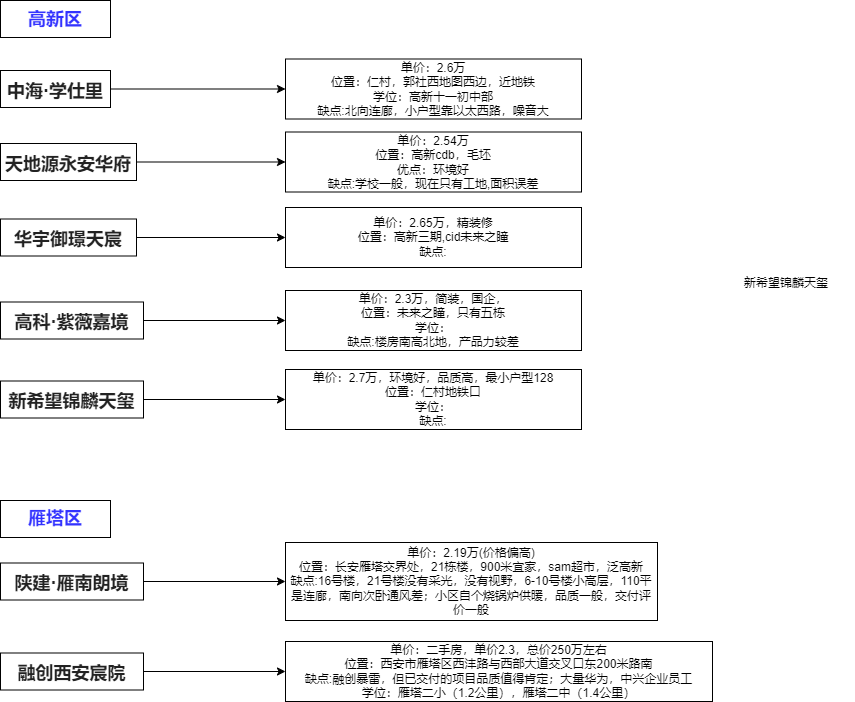

The diagram above was exported from draw.io. Its source (the exported page's mxGraphModel, read from the mxfile embedded in the PNG):
<mxGraphModel dx="1291" dy="665" grid="0" gridSize="10" guides="1" tooltips="1" connect="1" arrows="1" fold="1" page="1" pageScale="1" pageWidth="827" pageHeight="1169" math="0" shadow="0">
  <root>
    <mxCell id="0" />
    <mxCell id="1" parent="0" />
    <mxCell id="fiLK9xoQH61ISBIdRSwI-4" style="edgeStyle=orthogonalEdgeStyle;rounded=0;orthogonalLoop=1;jettySize=auto;html=1;" edge="1" parent="1" source="fiLK9xoQH61ISBIdRSwI-1" target="fiLK9xoQH61ISBIdRSwI-5">
      <mxGeometry relative="1" as="geometry">
        <mxPoint x="269.58064516129025" y="113.5" as="targetPoint" />
      </mxGeometry>
    </mxCell>
    <mxCell id="fiLK9xoQH61ISBIdRSwI-1" value="&lt;h1 style=&quot;margin: 0px; padding: 0px; box-sizing: border-box; text-size-adjust: none; line-height: 30px; color: rgb(34, 34, 34); font-family: PingFang-SC-Regular, Helvetica, sans-serif; text-align: start;&quot;&gt;&lt;font style=&quot;font-size: 18px;&quot;&gt;中海·学仕里&lt;/font&gt;&lt;/h1&gt;" style="rounded=0;whiteSpace=wrap;html=1;" vertex="1" parent="1">
      <mxGeometry x="31" y="95" width="110" height="37" as="geometry" />
    </mxCell>
    <mxCell id="fiLK9xoQH61ISBIdRSwI-2" value="&lt;span style=&quot;font-size: 18px;&quot;&gt;&lt;b&gt;&lt;font color=&quot;#3333ff&quot;&gt;高新区&lt;/font&gt;&lt;/b&gt;&lt;/span&gt;" style="rounded=0;whiteSpace=wrap;html=1;" vertex="1" parent="1">
      <mxGeometry x="31" y="25" width="110" height="37" as="geometry" />
    </mxCell>
    <mxCell id="fiLK9xoQH61ISBIdRSwI-5" value="单价：2.6万&lt;br&gt;位置：仁村，郭社西地图西边，近地铁&lt;br&gt;学位：高新十一初中部&lt;br&gt;缺点:北向连廊，小户型靠以太西路，噪音大&lt;br&gt;" style="rounded=0;whiteSpace=wrap;html=1;" vertex="1" parent="1">
      <mxGeometry x="316" y="83.5" width="296" height="60" as="geometry" />
    </mxCell>
    <mxCell id="fiLK9xoQH61ISBIdRSwI-8" style="edgeStyle=orthogonalEdgeStyle;rounded=0;orthogonalLoop=1;jettySize=auto;html=1;" edge="1" parent="1" source="fiLK9xoQH61ISBIdRSwI-6" target="fiLK9xoQH61ISBIdRSwI-7">
      <mxGeometry relative="1" as="geometry" />
    </mxCell>
    <mxCell id="fiLK9xoQH61ISBIdRSwI-6" value="&lt;h1 style=&quot;margin: 0px; padding: 0px; box-sizing: border-box; text-size-adjust: none; line-height: 30px; color: rgb(34, 34, 34); font-family: PingFang-SC-Regular, Helvetica, sans-serif; text-align: start;&quot;&gt;&lt;font style=&quot;font-size: 18px;&quot;&gt;天地源永安华府&lt;/font&gt;&lt;/h1&gt;" style="rounded=0;whiteSpace=wrap;html=1;" vertex="1" parent="1">
      <mxGeometry x="31" y="168" width="136" height="37" as="geometry" />
    </mxCell>
    <mxCell id="fiLK9xoQH61ISBIdRSwI-7" value="单价：2.54万&lt;br&gt;位置：高新cdb，毛坯&lt;br&gt;优点：环境好&lt;br&gt;缺点:学校一般，现在只有工地,面积误差" style="rounded=0;whiteSpace=wrap;html=1;" vertex="1" parent="1">
      <mxGeometry x="316" y="156.5" width="296" height="60" as="geometry" />
    </mxCell>
    <mxCell id="fiLK9xoQH61ISBIdRSwI-9" style="edgeStyle=orthogonalEdgeStyle;rounded=0;orthogonalLoop=1;jettySize=auto;html=1;" edge="1" parent="1" source="fiLK9xoQH61ISBIdRSwI-10" target="fiLK9xoQH61ISBIdRSwI-11">
      <mxGeometry relative="1" as="geometry" />
    </mxCell>
    <mxCell id="fiLK9xoQH61ISBIdRSwI-10" value="&lt;h1 style=&quot;margin: 0px; padding: 0px; box-sizing: border-box; text-size-adjust: none; line-height: 30px; color: rgb(34, 34, 34); font-family: PingFang-SC-Regular, Helvetica, sans-serif; text-align: start;&quot;&gt;&lt;font style=&quot;font-size: 18px;&quot;&gt;华宇御璟天宸&lt;/font&gt;&lt;/h1&gt;" style="rounded=0;whiteSpace=wrap;html=1;" vertex="1" parent="1">
      <mxGeometry x="31" y="243.5" width="136" height="37" as="geometry" />
    </mxCell>
    <mxCell id="fiLK9xoQH61ISBIdRSwI-11" value="单价：2.65万，精装修&lt;br&gt;位置：高新三期,cid未来之瞳&lt;br&gt;缺点:" style="rounded=0;whiteSpace=wrap;html=1;" vertex="1" parent="1">
      <mxGeometry x="316" y="232" width="296" height="60" as="geometry" />
    </mxCell>
    <mxCell id="fiLK9xoQH61ISBIdRSwI-12" style="edgeStyle=orthogonalEdgeStyle;rounded=0;orthogonalLoop=1;jettySize=auto;html=1;" edge="1" parent="1" source="fiLK9xoQH61ISBIdRSwI-13" target="fiLK9xoQH61ISBIdRSwI-15">
      <mxGeometry relative="1" as="geometry">
        <mxPoint x="269.58064516129025" y="345" as="targetPoint" />
      </mxGeometry>
    </mxCell>
    <mxCell id="fiLK9xoQH61ISBIdRSwI-13" value="&lt;h1 style=&quot;margin: 0px; padding: 0px; box-sizing: border-box; text-size-adjust: none; line-height: 30px; color: rgb(34, 34, 34); font-family: PingFang-SC-Regular, Helvetica, sans-serif; text-align: start;&quot;&gt;&lt;font style=&quot;font-size: 18px;&quot;&gt;高科·紫薇嘉境&lt;/font&gt;&lt;/h1&gt;" style="rounded=0;whiteSpace=wrap;html=1;" vertex="1" parent="1">
      <mxGeometry x="31" y="326.5" width="143" height="37" as="geometry" />
    </mxCell>
    <mxCell id="fiLK9xoQH61ISBIdRSwI-15" value="单价：2.3万，简装，国企，&lt;br&gt;位置：未来之瞳，只有五栋&lt;br&gt;学位：&lt;br&gt;缺点:楼房南高北地，产品力较差" style="rounded=0;whiteSpace=wrap;html=1;" vertex="1" parent="1">
      <mxGeometry x="316" y="315" width="296" height="60" as="geometry" />
    </mxCell>
    <mxCell id="fiLK9xoQH61ISBIdRSwI-19" style="edgeStyle=orthogonalEdgeStyle;rounded=0;orthogonalLoop=1;jettySize=auto;html=1;" edge="1" parent="1" source="fiLK9xoQH61ISBIdRSwI-20" target="fiLK9xoQH61ISBIdRSwI-21">
      <mxGeometry relative="1" as="geometry">
        <mxPoint x="269.58064516129025" y="606" as="targetPoint" />
      </mxGeometry>
    </mxCell>
    <mxCell id="fiLK9xoQH61ISBIdRSwI-20" value="&lt;h1 style=&quot;margin: 0px; padding: 0px; box-sizing: border-box; text-size-adjust: none; line-height: 30px; color: rgb(34, 34, 34); font-family: PingFang-SC-Regular, Helvetica, sans-serif; text-align: start;&quot;&gt;&lt;font style=&quot;font-size: 18px;&quot;&gt;陕建·雁南朗境&lt;/font&gt;&lt;/h1&gt;" style="rounded=0;whiteSpace=wrap;html=1;" vertex="1" parent="1">
      <mxGeometry x="31" y="587.5" width="143" height="37" as="geometry" />
    </mxCell>
    <mxCell id="fiLK9xoQH61ISBIdRSwI-21" value="单价：2.19万(价格偏高)&lt;br&gt;位置：长安雁塔交界处，21栋楼，900米宜家，sam超市，泛高新&lt;br&gt;缺点:16号楼，21号楼没有采光，没有视野，6-10号楼小高层，110平是连廊，南向次卧通风差；小区自个烧锅炉供暖，品质一般，交付评价一般" style="rounded=0;whiteSpace=wrap;html=1;" vertex="1" parent="1">
      <mxGeometry x="316" y="567" width="372" height="78" as="geometry" />
    </mxCell>
    <mxCell id="fiLK9xoQH61ISBIdRSwI-22" value="&lt;span style=&quot;font-size: 18px;&quot;&gt;&lt;b&gt;&lt;font color=&quot;#3333ff&quot;&gt;雁塔区&lt;/font&gt;&lt;/b&gt;&lt;/span&gt;" style="rounded=0;whiteSpace=wrap;html=1;" vertex="1" parent="1">
      <mxGeometry x="31" y="525" width="110" height="37" as="geometry" />
    </mxCell>
    <mxCell id="fiLK9xoQH61ISBIdRSwI-23" style="edgeStyle=orthogonalEdgeStyle;rounded=0;orthogonalLoop=1;jettySize=auto;html=1;" edge="1" parent="1" source="fiLK9xoQH61ISBIdRSwI-24" target="fiLK9xoQH61ISBIdRSwI-25">
      <mxGeometry relative="1" as="geometry">
        <mxPoint x="269.58064516129025" y="696" as="targetPoint" />
      </mxGeometry>
    </mxCell>
    <mxCell id="fiLK9xoQH61ISBIdRSwI-24" value="&lt;h1 style=&quot;margin: 0px; padding: 0px; box-sizing: border-box; text-size-adjust: none; line-height: 30px; color: rgb(34, 34, 34); font-family: PingFang-SC-Regular, Helvetica, sans-serif; text-align: start;&quot;&gt;&lt;font style=&quot;font-size: 18px;&quot;&gt;融创西安宸院&lt;/font&gt;&lt;/h1&gt;" style="rounded=0;whiteSpace=wrap;html=1;" vertex="1" parent="1">
      <mxGeometry x="31" y="677.5" width="143" height="37" as="geometry" />
    </mxCell>
    <mxCell id="fiLK9xoQH61ISBIdRSwI-25" value="单价：二手房，单价2.3，总价250万左右&lt;br&gt;位置：西安市雁塔区西沣路与西部大道交叉口东200米路南&lt;br&gt;缺点:融创暴雷，但已交付的项目品质值得肯定；大量华为，中兴企业员工&lt;br&gt;学位：雁塔二小（1.2公里），雁塔二中（1.4公里）" style="rounded=0;whiteSpace=wrap;html=1;" vertex="1" parent="1">
      <mxGeometry x="316" y="666" width="427" height="60" as="geometry" />
    </mxCell>
    <mxCell id="fiLK9xoQH61ISBIdRSwI-26" value="新希望锦麟天玺" style="text;whiteSpace=wrap;" vertex="1" parent="1">
      <mxGeometry x="773.090909090909" y="293.6363636363635" width="112" height="36" as="geometry" />
    </mxCell>
    <mxCell id="fiLK9xoQH61ISBIdRSwI-27" style="edgeStyle=orthogonalEdgeStyle;rounded=0;orthogonalLoop=1;jettySize=auto;html=1;" edge="1" parent="1" source="fiLK9xoQH61ISBIdRSwI-28" target="fiLK9xoQH61ISBIdRSwI-29">
      <mxGeometry relative="1" as="geometry">
        <mxPoint x="269.58064516129025" y="424" as="targetPoint" />
      </mxGeometry>
    </mxCell>
    <mxCell id="fiLK9xoQH61ISBIdRSwI-28" value="&lt;h1 style=&quot;margin: 0px; padding: 0px; box-sizing: border-box; text-size-adjust: none; line-height: 30px; color: rgb(34, 34, 34); font-family: PingFang-SC-Regular, Helvetica, sans-serif; text-align: start;&quot;&gt;&lt;font style=&quot;font-size: 18px;&quot;&gt;新希望锦麟天玺&lt;/font&gt;&lt;/h1&gt;" style="rounded=0;whiteSpace=wrap;html=1;" vertex="1" parent="1">
      <mxGeometry x="31" y="405.5" width="143" height="37" as="geometry" />
    </mxCell>
    <mxCell id="fiLK9xoQH61ISBIdRSwI-29" value="单价：2.7万，环境好，品质高，最小户型128&lt;br&gt;位置：仁村地铁口&lt;br&gt;学位：&lt;br&gt;缺点:" style="rounded=0;whiteSpace=wrap;html=1;" vertex="1" parent="1">
      <mxGeometry x="316" y="394" width="296" height="60" as="geometry" />
    </mxCell>
  </root>
</mxGraphModel>